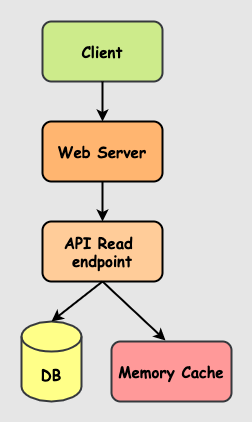

The diagram above was exported from draw.io. Its source (the exported page's mxGraphModel, read from the mxfile embedded in the PNG):
<mxGraphModel dx="946" dy="573" grid="1" gridSize="10" guides="1" tooltips="1" connect="1" arrows="1" fold="1" page="1" pageScale="1" pageWidth="827" pageHeight="1169" background="#E6E6E6" math="0" shadow="0">
  <root>
    <mxCell id="0" />
    <mxCell id="1" parent="0" />
    <mxCell id="MERrPy4U06vHJhRf6UtI-6" value="&lt;font face=&quot;Comic Sans MS&quot; style=&quot;font-size: 15px&quot;&gt;&lt;b&gt;Web Server&lt;/b&gt;&lt;/font&gt;" style="rounded=1;whiteSpace=wrap;html=1;strokeWidth=2;fillColor=#FFB570;" parent="1" vertex="1">
      <mxGeometry x="321" y="160" width="120" height="60" as="geometry" />
    </mxCell>
    <mxCell id="MERrPy4U06vHJhRf6UtI-7" value="&lt;font face=&quot;Comic Sans MS&quot; size=&quot;1&quot;&gt;&lt;b style=&quot;font-size: 15px&quot;&gt;Client&lt;/b&gt;&lt;/font&gt;" style="rounded=1;whiteSpace=wrap;html=1;fillColor=#cdeb8b;strokeWidth=2;strokeColor=#36393d;" parent="1" vertex="1">
      <mxGeometry x="321" y="60" width="120" height="60" as="geometry" />
    </mxCell>
    <mxCell id="MERrPy4U06vHJhRf6UtI-8" value="&lt;font face=&quot;Comic Sans MS&quot; style=&quot;font-size: 15px&quot;&gt;&lt;b&gt;Memory Cache&lt;/b&gt;&lt;br&gt;&lt;/font&gt;" style="rounded=1;whiteSpace=wrap;html=1;strokeWidth=2;strokeColor=#36393d;fillColor=#FF9999;" parent="1" vertex="1">
      <mxGeometry x="390" y="380" width="120" height="60" as="geometry" />
    </mxCell>
    <mxCell id="MERrPy4U06vHJhRf6UtI-9" value="&lt;font face=&quot;Comic Sans MS&quot;&gt;&lt;b&gt;&lt;font style=&quot;font-size: 15px&quot;&gt;DB&lt;/font&gt;&lt;br&gt;&lt;/b&gt;&lt;/font&gt;" style="shape=cylinder3;whiteSpace=wrap;html=1;boundedLbl=1;backgroundOutline=1;size=15;fillColor=#ffff88;strokeColor=#36393d;strokeWidth=2;" parent="1" vertex="1">
      <mxGeometry x="300" y="360" width="60" height="80" as="geometry" />
    </mxCell>
    <mxCell id="MERrPy4U06vHJhRf6UtI-10" value="" style="endArrow=classic;html=1;strokeWidth=2;entryX=0.45;entryY=-0.017;entryDx=0;entryDy=0;exitX=0.5;exitY=1;exitDx=0;exitDy=0;entryPerimeter=0;" parent="1" source="MERrPy4U06vHJhRf6UtI-11" target="MERrPy4U06vHJhRf6UtI-8" edge="1">
      <mxGeometry width="50" height="50" relative="1" as="geometry">
        <mxPoint x="410" y="230" as="sourcePoint" />
        <mxPoint x="475" y="273" as="targetPoint" />
      </mxGeometry>
    </mxCell>
    <mxCell id="MERrPy4U06vHJhRf6UtI-11" value="&lt;font face=&quot;Comic Sans MS&quot; style=&quot;font-size: 15px&quot;&gt;&lt;b&gt;API Read&amp;nbsp;&lt;br&gt;endpoint&lt;/b&gt;&lt;br&gt;&lt;/font&gt;" style="rounded=1;whiteSpace=wrap;html=1;strokeWidth=2;fillColor=#FFCC99;" parent="1" vertex="1">
      <mxGeometry x="321" y="260" width="120" height="60" as="geometry" />
    </mxCell>
    <mxCell id="MERrPy4U06vHJhRf6UtI-13" value="" style="endArrow=classic;html=1;strokeWidth=2;entryX=0.5;entryY=0;entryDx=0;entryDy=0;exitX=0.5;exitY=1;exitDx=0;exitDy=0;" parent="1" source="MERrPy4U06vHJhRf6UtI-6" target="MERrPy4U06vHJhRf6UtI-11" edge="1">
      <mxGeometry width="50" height="50" relative="1" as="geometry">
        <mxPoint x="421" y="330" as="sourcePoint" />
        <mxPoint x="505" y="378.98" as="targetPoint" />
      </mxGeometry>
    </mxCell>
    <mxCell id="MERrPy4U06vHJhRf6UtI-14" value="" style="endArrow=classic;html=1;strokeWidth=2;exitX=0.5;exitY=1;exitDx=0;exitDy=0;" parent="1" source="MERrPy4U06vHJhRf6UtI-7" edge="1">
      <mxGeometry width="50" height="50" relative="1" as="geometry">
        <mxPoint x="391" y="230" as="sourcePoint" />
        <mxPoint x="381" y="160" as="targetPoint" />
      </mxGeometry>
    </mxCell>
    <mxCell id="MERrPy4U06vHJhRf6UtI-15" value="" style="endArrow=classic;html=1;strokeWidth=2;entryX=0.5;entryY=0;entryDx=0;entryDy=0;exitX=0.5;exitY=1;exitDx=0;exitDy=0;entryPerimeter=0;" parent="1" source="MERrPy4U06vHJhRf6UtI-11" target="MERrPy4U06vHJhRf6UtI-9" edge="1">
      <mxGeometry width="50" height="50" relative="1" as="geometry">
        <mxPoint x="391" y="230" as="sourcePoint" />
        <mxPoint x="391" y="270" as="targetPoint" />
      </mxGeometry>
    </mxCell>
  </root>
</mxGraphModel>